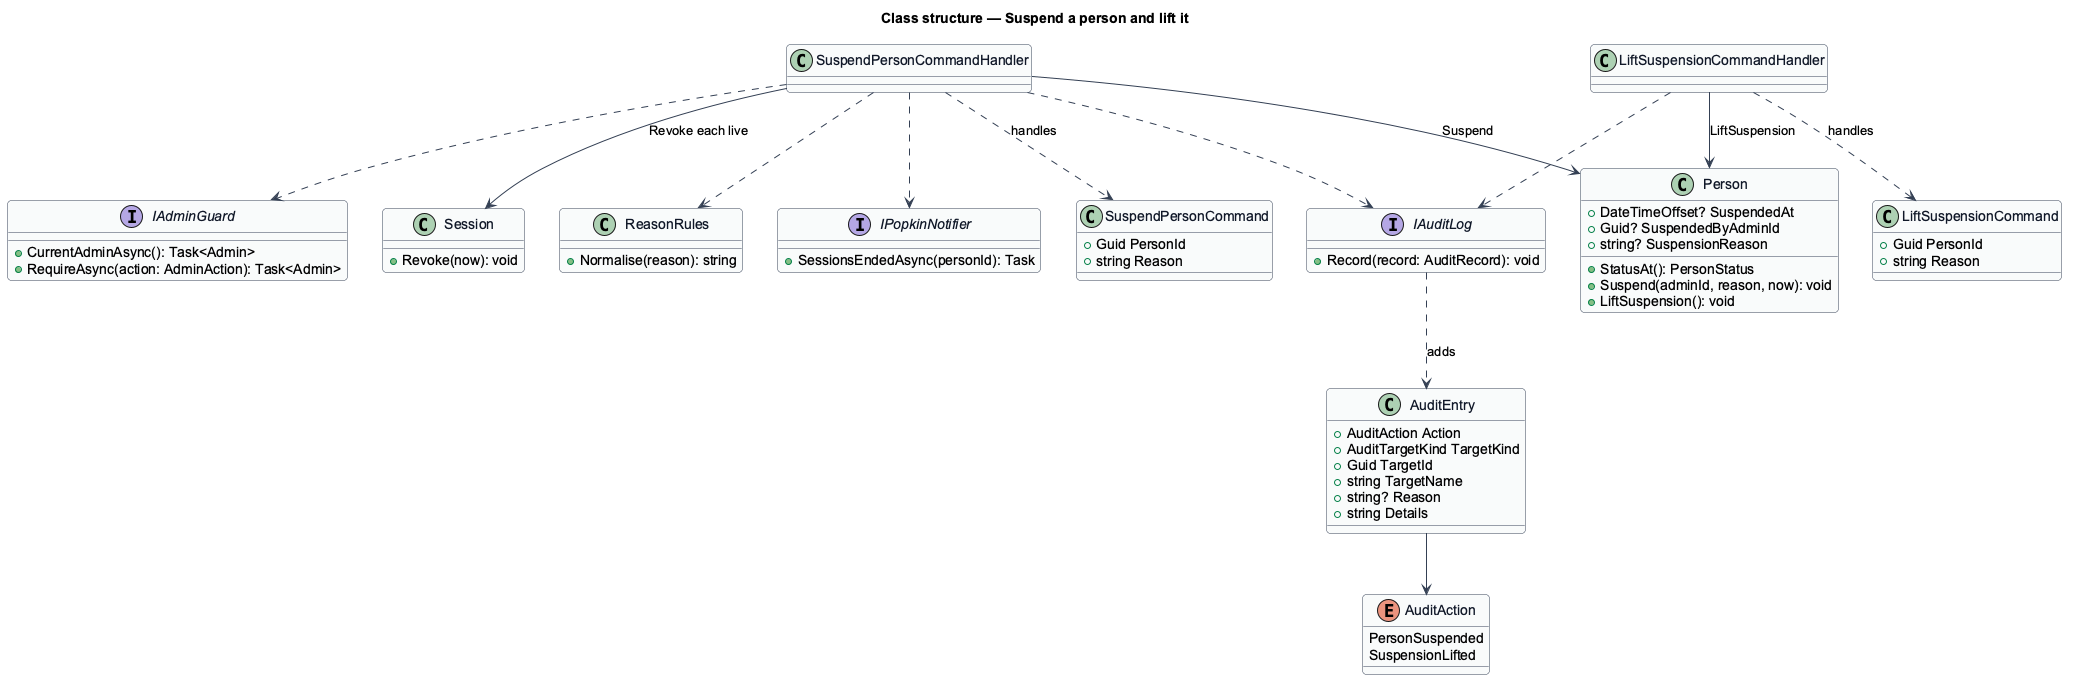

The diagram above was rendered by PlantUML. Its source (embedded in the PNG):
@startuml
skinparam backgroundColor #FFFFFF
skinparam shadowing false
skinparam roundcorner 8
skinparam defaultFontName Arial
skinparam ArrowColor #344054
skinparam class {
  BorderColor #344054
  FontColor #101828
  BackgroundColor #F9FAFB
}
title Class structure — Suspend a person and lift it

class Person {
  +DateTimeOffset? SuspendedAt
  +Guid? SuspendedByAdminId
  +string? SuspensionReason
  +StatusAt(): PersonStatus
  +Suspend(adminId, reason, now): void
  +LiftSuspension(): void
}
class Session {
  +Revoke(now): void
}
class SuspendPersonCommand {
  +Guid PersonId
  +string Reason
}
class LiftSuspensionCommand {
  +Guid PersonId
  +string Reason
}
class SuspendPersonCommandHandler
class LiftSuspensionCommandHandler
interface IAdminGuard {
  +CurrentAdminAsync(): Task<Admin>
  +RequireAsync(action: AdminAction): Task<Admin>
}
interface IAuditLog {
  +Record(record: AuditRecord): void
}
class ReasonRules {
  +Normalise(reason): string
}
class AuditEntry {
  +AuditAction Action
  +AuditTargetKind TargetKind
  +Guid TargetId
  +string TargetName
  +string? Reason
  +string Details
}
enum AuditAction {
  PersonSuspended
  SuspensionLifted
}
interface IPopkinNotifier {
  +SessionsEndedAsync(personId): Task
}
SuspendPersonCommandHandler ..> SuspendPersonCommand : handles
LiftSuspensionCommandHandler ..> LiftSuspensionCommand : handles
SuspendPersonCommandHandler --> Person : Suspend
SuspendPersonCommandHandler --> Session : Revoke each live
SuspendPersonCommandHandler ..> IAdminGuard
SuspendPersonCommandHandler ..> ReasonRules
SuspendPersonCommandHandler ..> IAuditLog
SuspendPersonCommandHandler ..> IPopkinNotifier
LiftSuspensionCommandHandler --> Person : LiftSuspension
LiftSuspensionCommandHandler ..> IAuditLog
IAuditLog ..> AuditEntry : adds
AuditEntry --> AuditAction
@enduml